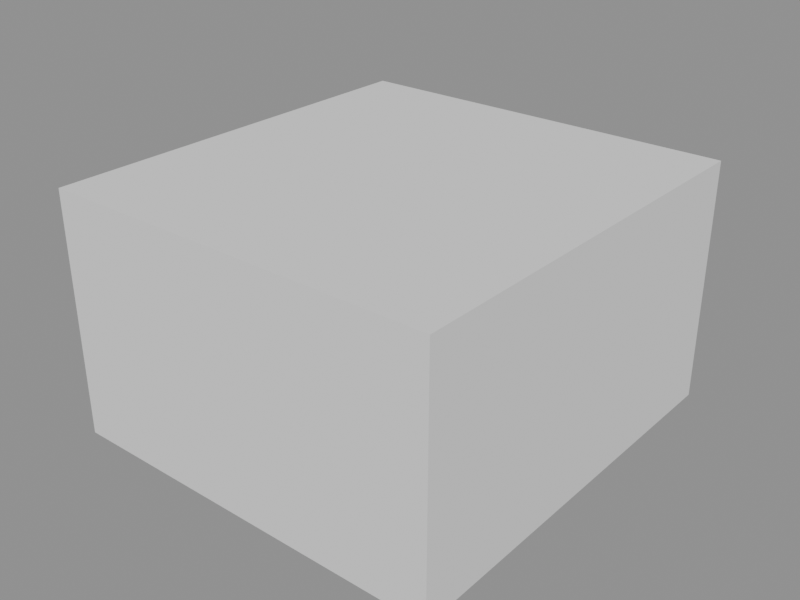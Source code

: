 # Source: CTCC_ENV_TropicalShrub.blend  (saved by Blender 4.5.91; exported with 4.5.12 LTS)
import bpy
from mathutils import Matrix  # noqa: F401  (used for matrix-valued properties, if any)

bpy.ops.wm.read_factory_settings(use_empty=True)
scene = bpy.context.scene
scene.name = 'Scene'

# ---- collections
col_collision = bpy.data.collections.new('Collision'); scene.collection.children.link(col_collision)

# ---- images (referenced by path relative to the original .blend; pixels are not part of the script)
import os
ASSET_DIR = os.environ.get("B2B_ASSET_DIR", "")  # directory of the original .blend (textures are referenced by path, not embedded)
HERE = os.path.dirname(os.path.abspath(__file__))  # packed textures are extracted next to this script under _unpacked/

def load_image(name, relpath, width, height, colorspace="sRGB"):
    """Load a texture the original file referenced (path relative to the .blend, or extracted next to this script)."""
    p = next((c for c in (os.path.join(HERE, relpath), os.path.join(ASSET_DIR, relpath)) if relpath and os.path.exists(c)), "")
    if p:
        img = bpy.data.images.load(p, check_existing=True)
        img.name = name
    else:  # same state as the original file: an image datablock whose file is absent (Cycles renders it pink)
        img = bpy.data.images.new(name, width, height)
        img.source = "FILE"
        img.filepath = "//" + (relpath or name)
    img.colorspace_settings.name = colorspace
    return img
img_tropicalshrub_color_png = load_image('TropicalShrub_Color.png', 'TropicalShrub_Color.png', 1024, 1024, 'sRGB')
img_tropicalshrub_normal_png = load_image('TropicalShrub_Normal.png', 'TropicalShrub_Normal.png', 1024, 1024, 'Non-Color')

# ---- materials (node trees are filled in below, after node groups)
mat_tropicalshrub = bpy.data.materials.new('TropicalShrub')

# ---- material node trees
mat_tropicalshrub.use_nodes = True; mat_tropicalshrub.node_tree.nodes.clear()
_N = mat_tropicalshrub.node_tree.nodes; _L = mat_tropicalshrub.node_tree.links
n0 = _N.new('ShaderNodeBsdfPrincipled'); n0.name = 'Principled BSDF'; n0.location = (-200, 100)
n0.inputs[2].default_value = 0.42
n1 = _N.new('ShaderNodeOutputMaterial'); n1.name = 'Material Output'; n1.location = (200, 100)
n2 = _N.new('ShaderNodeTexImage'); n2.name = 'Image Texture'; n2.location = (0, 0)
n2.image = img_tropicalshrub_color_png
n3 = _N.new('ShaderNodeMix'); n3.name = 'Mix'; n3.location = (0, 0)
n3.data_type = 'RGBA'
n3.blend_type = 'MULTIPLY'
n3.inputs[0].default_value = 0.0
n3.inputs[7].default_value = (0.18, 0.35, 0.17, 1.0)
n4 = _N.new('ShaderNodeTexImage'); n4.name = 'Image Texture.001'; n4.location = (0, 0)
n4.image = img_tropicalshrub_normal_png
n5 = _N.new('ShaderNodeNormalMap'); n5.name = 'Normal Map'; n5.location = (0, 0)
n5.inputs[0].default_value = 0.85
_L.new(n0.outputs[0], n1.inputs[0])
_L.new(n2.outputs[0], n3.inputs[6])
_L.new(n3.outputs[2], n0.inputs[0])
_L.new(n2.outputs[1], n0.inputs[4])
_L.new(n4.outputs[0], n5.inputs[1])
_L.new(n5.outputs[0], n0.inputs[5])
n1.is_active_output = True

# ---- meshes
me_shrubcard_0_mesh = bpy.data.meshes.new('ShrubCard_0_mesh')
me_shrubcard_0_mesh.from_pydata([(-0.525, 0.0, 0.0), (-0.2625, 0.0, 0.0), (0.0, 0.0, 0.0), (0.2625, 0.0, 0.0), (0.525, 0.0, 0.0), (-0.525, 0.029, 0.1503), (-0.2625, 0.029, 0.1728), (0.0, 0.029, 0.1953), (0.2625, 0.029, 0.1728), (0.525, 0.029, 0.1503), (-0.525, 0.0836, 0.3415), (-0.2625, 0.0836, 0.364), (0.0, 0.0836, 0.3865), (0.2625, 0.0836, 0.364), (0.525, 0.0836, 0.3415), (-0.525, 0.1638, 0.5243), (-0.2625, 0.1638, 0.5468), (0.0, 0.1638, 0.5693), (0.2625, 0.1638, 0.5468), (0.525, 0.1638, 0.5243), (-0.525, 0.2696, 0.6948), (-0.2625, 0.2696, 0.7173), (0.0, 0.2696, 0.7398), (0.2625, 0.2696, 0.7173), (0.525, 0.2696, 0.6948), (-0.525, 0.401, 0.8486), (-0.2625, 0.401, 0.8711), (0.0, 0.401, 0.8936), (0.2625, 0.401, 0.8711), (0.525, 0.401, 0.8486), (-0.08757, -0.2542, 0.0), (0.04621, -0.06709, 0.0), (0.18, 0.12, 0.0), (0.3138, 0.3071, 0.0), (0.4476, 0.4942, 0.0), (-0.117, -0.2331, 0.13), (0.01677, -0.04603, 0.1525), (0.1506, 0.1411, 0.175), (0.2843, 0.3281, 0.1525), (0.4181, 0.5152, 0.13), (-0.1673, -0.1972, 0.299), (-0.0335, -0.01008, 0.3215), (0.1003, 0.177, 0.344), (0.2341, 0.3641, 0.3215), (0.3679, 0.5512, 0.299), (-0.2384, -0.1463, 0.456), (-0.1046, 0.04076, 0.4785), (0.02919, 0.2278, 0.501), (0.163, 0.4149, 0.4785), (0.2968, 0.602, 0.456), (-0.3303, -0.0806, 0.5951), (-0.1965, 0.1065, 0.6176), (-0.06272, 0.2936, 0.6401), (0.07106, 0.4807, 0.6176), (0.2049, 0.6677, 0.5951), (-0.443, 2.438e-05, 0.7102), (-0.3092, 0.1871, 0.7327), (-0.1755, 0.3742, 0.7552), (-0.04168, 0.5613, 0.7327), (0.09211, 0.7484, 0.7102), (0.02131, -0.2859, 0.0), (-0.08934, -0.07297, 0.0), (-0.2, 0.14, 0.0), (-0.3107, 0.353, 0.0), (-0.4213, 0.5659, 0.0), (-0.00921, -0.3018, 0.1381), (-0.1199, -0.08883, 0.1606), (-0.2305, 0.1241, 0.1831), (-0.3412, 0.3371, 0.1606), (-0.4518, 0.5501, 0.1381), (-0.06245, -0.3295, 0.3156), (-0.1731, -0.1165, 0.3381), (-0.2838, 0.09647, 0.3606), (-0.3944, 0.3094, 0.3381), (-0.5051, 0.5224, 0.3156), (-0.1384, -0.3689, 0.4821), (-0.2491, -0.156, 0.5046), (-0.3597, 0.05701, 0.5271), (-0.4704, 0.27, 0.5046), (-0.581, 0.4829, 0.4821), (-0.2371, -0.4202, 0.632), (-0.3477, -0.2072, 0.6545), (-0.4584, 0.005736, 0.677), (-0.5691, 0.2187, 0.6545), (-0.6797, 0.4317, 0.632), (-0.3585, -0.4833, 0.7598), (-0.4691, -0.2703, 0.7823), (-0.5798, -0.05734, 0.8048), (-0.6904, 0.1556, 0.7823), (-0.8011, 0.3686, 0.7598), (0.59, -0.1764, 0.0), (0.375, -0.1782, 0.0), (0.16, -0.18, 0.0), (-0.05499, -0.1818, 0.0), (-0.27, -0.1836, 0.0), (0.5903, -0.2144, 0.1179), (0.3753, -0.2162, 0.1404), (0.1603, -0.218, 0.1629), (-0.05467, -0.2198, 0.1404), (-0.2697, -0.2216, 0.1179), (0.5908, -0.278, 0.2744), (0.3758, -0.2798, 0.2969), (0.1609, -0.2816, 0.3194), (-0.05414, -0.2834, 0.2969), (-0.2691, -0.2852, 0.2744), (0.5916, -0.3672, 0.418), (0.3766, -0.369, 0.4405), (0.1616, -0.3708, 0.463), (-0.05339, -0.3726, 0.4405), (-0.2684, -0.3744, 0.418), (0.5926, -0.482, 0.5422), (0.3776, -0.4838, 0.5647), (0.1626, -0.4856, 0.5872), (-0.05242, -0.4874, 0.5647), (-0.2674, -0.4892, 0.5422), (0.5937, -0.6224, 0.6406), (0.3787, -0.6242, 0.6631), (0.1637, -0.626, 0.6856), (-0.05124, -0.6278, 0.6631), (-0.2662, -0.6296, 0.6406), (0.0003596, 0.2623, 0.0), (-0.08982, 0.05614, 0.0), (-0.18, -0.15, 0.0), (-0.2702, -0.3561, 0.0), (-0.3604, -0.5623, 0.0), (0.03023, 0.2492, 0.1262), (-0.05995, 0.04307, 0.1487), (-0.1501, -0.1631, 0.1712), (-0.2403, -0.3692, 0.1487), (-0.3305, -0.5753, 0.1262), (0.08355, 0.2259, 0.2922), (-0.006632, 0.01974, 0.3147), (-0.09681, -0.1864, 0.3372), (-0.187, -0.3925, 0.3147), (-0.2772, -0.5987, 0.2922), (0.1603, 0.1923, 0.4482), (0.07014, -0.01384, 0.4707), (-0.02004, -0.22, 0.4932), (-0.1102, -0.4261, 0.4707), (-0.2004, -0.6323, 0.4482), (0.2606, 0.1484, 0.5889), (0.1704, -0.05769, 0.6114), (0.08019, -0.2638, 0.6339), (-0.009989, -0.47, 0.6114), (-0.1002, -0.6761, 0.5889), (0.3842, 0.09434, 0.7094), (0.2941, -0.1118, 0.7319), (0.2039, -0.3179, 0.7544), (0.1137, -0.5241, 0.7319), (0.02351, -0.7302, 0.7094), (-0.1497, 0.555, 0.0), (-0.04986, 0.3875, 0.0), (0.05, 0.22, 0.0), (0.1499, 0.05251, 0.0), (0.2497, -0.115, 0.0), (-0.114, 0.5763, 0.1018), (-0.01412, 0.4088, 0.1243), (0.08573, 0.2413, 0.1468), (0.1856, 0.07381, 0.1243), (0.2854, -0.09368, 0.1018), (-0.05626, 0.6107, 0.2412), (0.0436, 0.4432, 0.2637), (0.1435, 0.2757, 0.2862), (0.2433, 0.1082, 0.2637), (0.3432, -0.05927, 0.2412), (0.02345, 0.6582, 0.3658), (0.1233, 0.4907, 0.3883), (0.2232, 0.3232, 0.4108), (0.323, 0.1557, 0.3883), (0.4229, -0.01175, 0.3658), (0.1251, 0.7189, 0.4684), (0.225, 0.5514, 0.4909), (0.3249, 0.3839, 0.5134), (0.4247, 0.2164, 0.4909), (0.5246, 0.04888, 0.4684), (0.2488, 0.7926, 0.5414), (0.3487, 0.6251, 0.5639), (0.4485, 0.4576, 0.5864), (0.5484, 0.2901, 0.5639), (0.6483, 0.1226, 0.5414), (-0.1069, -0.599, 0.0), (-0.09344, -0.4095, 0.0), (-0.08, -0.22, 0.0), (-0.06656, -0.03048, 0.0), (-0.05312, 0.159, 0.0), (-0.1466, -0.5962, 0.09785), (-0.1331, -0.4067, 0.1203), (-0.1197, -0.2172, 0.1428), (-0.1063, -0.02766, 0.1203), (-0.09282, 0.1619, 0.09785), (-0.2118, -0.5916, 0.2338), (-0.1984, -0.4021, 0.2563), (-0.1849, -0.2126, 0.2788), (-0.1715, -0.02303, 0.2563), (-0.1581, 0.1665, 0.2338), (-0.3026, -0.5852, 0.3559), (-0.2891, -0.3956, 0.3784), (-0.2757, -0.2061, 0.4009), (-0.2623, -0.0166, 0.3784), (-0.2488, 0.1729, 0.3559), (-0.4189, -0.5769, 0.4573), (-0.4055, -0.3874, 0.4798), (-0.392, -0.1979, 0.5023), (-0.3786, -0.008349, 0.4798), (-0.3651, 0.1812, 0.4573), (-0.5607, -0.5669, 0.531), (-0.5473, -0.3773, 0.5535), (-0.5339, -0.1878, 0.576), (-0.5204, 0.001709, 0.5535), (-0.507, 0.1912, 0.531)], [], [(0, 1, 6, 5), (1, 2, 7, 6), (2, 3, 8, 7), (3, 4, 9, 8), (5, 6, 11, 10), (6, 7, 12, 11), (7, 8, 13, 12), (8, 9, 14, 13), (10, 11, 16, 15), (11, 12, 17, 16), (12, 13, 18, 17), (13, 14, 19, 18), (15, 16, 21, 20), (16, 17, 22, 21), (17, 18, 23, 22), (18, 19, 24, 23), (20, 21, 26, 25), (21, 22, 27, 26), (22, 23, 28, 27), (23, 24, 29, 28), (30, 31, 36, 35), (31, 32, 37, 36), (32, 33, 38, 37), (33, 34, 39, 38), (35, 36, 41, 40), (36, 37, 42, 41), (37, 38, 43, 42), (38, 39, 44, 43), (40, 41, 46, 45), (41, 42, 47, 46), (42, 43, 48, 47), (43, 44, 49, 48), (45, 46, 51, 50), (46, 47, 52, 51), (47, 48, 53, 52), (48, 49, 54, 53), (50, 51, 56, 55), (51, 52, 57, 56), (52, 53, 58, 57), (53, 54, 59, 58), (60, 61, 66, 65), (61, 62, 67, 66), (62, 63, 68, 67), (63, 64, 69, 68), (65, 66, 71, 70), (66, 67, 72, 71), (67, 68, 73, 72), (68, 69, 74, 73), (70, 71, 76, 75), (71, 72, 77, 76), (72, 73, 78, 77), (73, 74, 79, 78), (75, 76, 81, 80), (76, 77, 82, 81), (77, 78, 83, 82), (78, 79, 84, 83), (80, 81, 86, 85), (81, 82, 87, 86), (82, 83, 88, 87), (83, 84, 89, 88), (90, 91, 96, 95), (91, 92, 97, 96), (92, 93, 98, 97), (93, 94, 99, 98), (95, 96, 101, 100), (96, 97, 102, 101), (97, 98, 103, 102), (98, 99, 104, 103), (100, 101, 106, 105), (101, 102, 107, 106), (102, 103, 108, 107), (103, 104, 109, 108), (105, 106, 111, 110), (106, 107, 112, 111), (107, 108, 113, 112), (108, 109, 114, 113), (110, 111, 116, 115), (111, 112, 117, 116), (112, 113, 118, 117), (113, 114, 119, 118), (120, 121, 126, 125), (121, 122, 127, 126), (122, 123, 128, 127), (123, 124, 129, 128), (125, 126, 131, 130), (126, 127, 132, 131), (127, 128, 133, 132), (128, 129, 134, 133), (130, 131, 136, 135), (131, 132, 137, 136), (132, 133, 138, 137), (133, 134, 139, 138), (135, 136, 141, 140), (136, 137, 142, 141), (137, 138, 143, 142), (138, 139, 144, 143), (140, 141, 146, 145), (141, 142, 147, 146), (142, 143, 148, 147), (143, 144, 149, 148), (150, 151, 156, 155), (151, 152, 157, 156), (152, 153, 158, 157), (153, 154, 159, 158), (155, 156, 161, 160), (156, 157, 162, 161), (157, 158, 163, 162), (158, 159, 164, 163), (160, 161, 166, 165), (161, 162, 167, 166), (162, 163, 168, 167), (163, 164, 169, 168), (165, 166, 171, 170), (166, 167, 172, 171), (167, 168, 173, 172), (168, 169, 174, 173), (170, 171, 176, 175), (171, 172, 177, 176), (172, 173, 178, 177), (173, 174, 179, 178), (180, 181, 186, 185), (181, 182, 187, 186), (182, 183, 188, 187), (183, 184, 189, 188), (185, 186, 191, 190), (186, 187, 192, 191), (187, 188, 193, 192), (188, 189, 194, 193), (190, 191, 196, 195), (191, 192, 197, 196), (192, 193, 198, 197), (193, 194, 199, 198), (195, 196, 201, 200), (196, 197, 202, 201), (197, 198, 203, 202), (198, 199, 204, 203), (200, 201, 206, 205), (201, 202, 207, 206), (202, 203, 208, 207), (203, 204, 209, 208)])
me_shrubcard_0_mesh.polygons.foreach_set('use_smooth', [True] * 140)
_uv = me_shrubcard_0_mesh.uv_layers.new(name='UVMap')
_uv.uv.foreach_set('vector', [0.0, 0.0, 0.25, 0.0, 0.25, 0.2, 0.0, 0.2, 0.25, 0.0, 0.5, 0.0, 0.5, 0.2, 0.25, 0.2, 0.5, 0.0, 0.75, 0.0, 0.75, 0.2, 0.5, 0.2, 0.75, 0.0, 1.0, 0.0, 1.0, 0.2, 0.75, 0.2, 0.0, 0.2, 0.25, 0.2, 0.25, 0.4, 0.0, 0.4, 0.25, 0.2, 0.5, 0.2, 0.5, 0.4, 0.25, 0.4, 0.5, 0.2, 0.75, 0.2, 0.75, 0.4, 0.5, 0.4, 0.75, 0.2, 1.0, 0.2, 1.0, 0.4, 0.75, 0.4, 0.0, 0.4, 0.25, 0.4, 0.25, 0.6, 0.0, 0.6, 0.25, 0.4, 0.5, 0.4, 0.5, 0.6, 0.25, 0.6, 0.5, 0.4, 0.75, 0.4, 0.75, 0.6, 0.5, 0.6, 0.75, 0.4, 1.0, 0.4, 1.0, 0.6, 0.75, 0.6, 0.0, 0.6, 0.25, 0.6, 0.25, 0.8, 0.0, 0.8, 0.25, 0.6, 0.5, 0.6, 0.5, 0.8, 0.25, 0.8, 0.5, 0.6, 0.75, 0.6, 0.75, 0.8, 0.5, 0.8, 0.75, 0.6, 1.0, 0.6, 1.0, 0.8, 0.75, 0.8, 0.0, 0.8, 0.25, 0.8, 0.25, 1.0, 0.0, 1.0, 0.25, 0.8, 0.5, 0.8, 0.5, 1.0, 0.25, 1.0, 0.5, 0.8, 0.75, 0.8, 0.75, 1.0, 0.5, 1.0, 0.75, 0.8, 1.0, 0.8, 1.0, 1.0, 0.75, 1.0, 0.0, 0.0, 0.25, 0.0, 0.25, 0.2, 0.0, 0.2, 0.25, 0.0, 0.5, 0.0, 0.5, 0.2, 0.25, 0.2, 0.5, 0.0, 0.75, 0.0, 0.75, 0.2, 0.5, 0.2, 0.75, 0.0, 1.0, 0.0, 1.0, 0.2, 0.75, 0.2, 0.0, 0.2, 0.25, 0.2, 0.25, 0.4, 0.0, 0.4, 0.25, 0.2, 0.5, 0.2, 0.5, 0.4, 0.25, 0.4, 0.5, 0.2, 0.75, 0.2, 0.75, 0.4, 0.5, 0.4, 0.75, 0.2, 1.0, 0.2, 1.0, 0.4, 0.75, 0.4, 0.0, 0.4, 0.25, 0.4, 0.25, 0.6, 0.0, 0.6, 0.25, 0.4, 0.5, 0.4, 0.5, 0.6, 0.25, 0.6, 0.5, 0.4, 0.75, 0.4, 0.75, 0.6, 0.5, 0.6, 0.75, 0.4, 1.0, 0.4, 1.0, 0.6, 0.75, 0.6, 0.0, 0.6, 0.25, 0.6, 0.25, 0.8, 0.0, 0.8, 0.25, 0.6, 0.5, 0.6, 0.5, 0.8, 0.25, 0.8, 0.5, 0.6, 0.75, 0.6, 0.75, 0.8, 0.5, 0.8, 0.75, 0.6, 1.0, 0.6, 1.0, 0.8, 0.75, 0.8, 0.0, 0.8, 0.25, 0.8, 0.25, 1.0, 0.0, 1.0, 0.25, 0.8, 0.5, 0.8, 0.5, 1.0, 0.25, 1.0, 0.5, 0.8, 0.75, 0.8, 0.75, 1.0, 0.5, 1.0, 0.75, 0.8, 1.0, 0.8, 1.0, 1.0, 0.75, 1.0, 0.0, 0.0, 0.25, 0.0, 0.25, 0.2, 0.0, 0.2, 0.25, 0.0, 0.5, 0.0, 0.5, 0.2, 0.25, 0.2, 0.5, 0.0, 0.75, 0.0, 0.75, 0.2, 0.5, 0.2, 0.75, 0.0, 1.0, 0.0, 1.0, 0.2, 0.75, 0.2, 0.0, 0.2, 0.25, 0.2, 0.25, 0.4, 0.0, 0.4, 0.25, 0.2, 0.5, 0.2, 0.5, 0.4, 0.25, 0.4, 0.5, 0.2, 0.75, 0.2, 0.75, 0.4, 0.5, 0.4, 0.75, 0.2, 1.0, 0.2, 1.0, 0.4, 0.75, 0.4, 0.0, 0.4, 0.25, 0.4, 0.25, 0.6, 0.0, 0.6, 0.25, 0.4, 0.5, 0.4, 0.5, 0.6, 0.25, 0.6, 0.5, 0.4, 0.75, 0.4, 0.75, 0.6, 0.5, 0.6, 0.75, 0.4, 1.0, 0.4, 1.0, 0.6, 0.75, 0.6, 0.0, 0.6, 0.25, 0.6, 0.25, 0.8, 0.0, 0.8, 0.25, 0.6, 0.5, 0.6, 0.5, 0.8, 0.25, 0.8, 0.5, 0.6, 0.75, 0.6, 0.75, 0.8, 0.5, 0.8, 0.75, 0.6, 1.0, 0.6, 1.0, 0.8, 0.75, 0.8, 0.0, 0.8, 0.25, 0.8, 0.25, 1.0, 0.0, 1.0, 0.25, 0.8, 0.5, 0.8, 0.5, 1.0, 0.25, 1.0, 0.5, 0.8, 0.75, 0.8, 0.75, 1.0, 0.5, 1.0, 0.75, 0.8, 1.0, 0.8, 1.0, 1.0, 0.75, 1.0, 0.0, 0.0, 0.25, 0.0, 0.25, 0.2, 0.0, 0.2, 0.25, 0.0, 0.5, 0.0, 0.5, 0.2, 0.25, 0.2, 0.5, 0.0, 0.75, 0.0, 0.75, 0.2, 0.5, 0.2, 0.75, 0.0, 1.0, 0.0, 1.0, 0.2, 0.75, 0.2, 0.0, 0.2, 0.25, 0.2, 0.25, 0.4, 0.0, 0.4, 0.25, 0.2, 0.5, 0.2, 0.5, 0.4, 0.25, 0.4, 0.5, 0.2, 0.75, 0.2, 0.75, 0.4, 0.5, 0.4, 0.75, 0.2, 1.0, 0.2, 1.0, 0.4, 0.75, 0.4, 0.0, 0.4, 0.25, 0.4, 0.25, 0.6, 0.0, 0.6, 0.25, 0.4, 0.5, 0.4, 0.5, 0.6, 0.25, 0.6, 0.5, 0.4, 0.75, 0.4, 0.75, 0.6, 0.5, 0.6, 0.75, 0.4, 1.0, 0.4, 1.0, 0.6, 0.75, 0.6, 0.0, 0.6, 0.25, 0.6, 0.25, 0.8, 0.0, 0.8, 0.25, 0.6, 0.5, 0.6, 0.5, 0.8, 0.25, 0.8, 0.5, 0.6, 0.75, 0.6, 0.75, 0.8, 0.5, 0.8, 0.75, 0.6, 1.0, 0.6, 1.0, 0.8, 0.75, 0.8, 0.0, 0.8, 0.25, 0.8, 0.25, 1.0, 0.0, 1.0, 0.25, 0.8, 0.5, 0.8, 0.5, 1.0, 0.25, 1.0, 0.5, 0.8, 0.75, 0.8, 0.75, 1.0, 0.5, 1.0, 0.75, 0.8, 1.0, 0.8, 1.0, 1.0, 0.75, 1.0, 0.0, 0.0, 0.25, 0.0, 0.25, 0.2, 0.0, 0.2, 0.25, 0.0, 0.5, 0.0, 0.5, 0.2, 0.25, 0.2, 0.5, 0.0, 0.75, 0.0, 0.75, 0.2, 0.5, 0.2, 0.75, 0.0, 1.0, 0.0, 1.0, 0.2, 0.75, 0.2, 0.0, 0.2, 0.25, 0.2, 0.25, 0.4, 0.0, 0.4, 0.25, 0.2, 0.5, 0.2, 0.5, 0.4, 0.25, 0.4, 0.5, 0.2, 0.75, 0.2, 0.75, 0.4, 0.5, 0.4, 0.75, 0.2, 1.0, 0.2, 1.0, 0.4, 0.75, 0.4, 0.0, 0.4, 0.25, 0.4, 0.25, 0.6, 0.0, 0.6, 0.25, 0.4, 0.5, 0.4, 0.5, 0.6, 0.25, 0.6, 0.5, 0.4, 0.75, 0.4, 0.75, 0.6, 0.5, 0.6, 0.75, 0.4, 1.0, 0.4, 1.0, 0.6, 0.75, 0.6, 0.0, 0.6, 0.25, 0.6, 0.25, 0.8, 0.0, 0.8, 0.25, 0.6, 0.5, 0.6, 0.5, 0.8, 0.25, 0.8, 0.5, 0.6, 0.75, 0.6, 0.75, 0.8, 0.5, 0.8, 0.75, 0.6, 1.0, 0.6, 1.0, 0.8, 0.75, 0.8, 0.0, 0.8, 0.25, 0.8, 0.25, 1.0, 0.0, 1.0, 0.25, 0.8, 0.5, 0.8, 0.5, 1.0, 0.25, 1.0, 0.5, 0.8, 0.75, 0.8, 0.75, 1.0, 0.5, 1.0, 0.75, 0.8, 1.0, 0.8, 1.0, 1.0, 0.75, 1.0, 0.0, 0.0, 0.25, 0.0, 0.25, 0.2, 0.0, 0.2, 0.25, 0.0, 0.5, 0.0, 0.5, 0.2, 0.25, 0.2, 0.5, 0.0, 0.75, 0.0, 0.75, 0.2, 0.5, 0.2, 0.75, 0.0, 1.0, 0.0, 1.0, 0.2, 0.75, 0.2, 0.0, 0.2, 0.25, 0.2, 0.25, 0.4, 0.0, 0.4, 0.25, 0.2, 0.5, 0.2, 0.5, 0.4, 0.25, 0.4, 0.5, 0.2, 0.75, 0.2, 0.75, 0.4, 0.5, 0.4, 0.75, 0.2, 1.0, 0.2, 1.0, 0.4, 0.75, 0.4, 0.0, 0.4, 0.25, 0.4, 0.25, 0.6, 0.0, 0.6, 0.25, 0.4, 0.5, 0.4, 0.5, 0.6, 0.25, 0.6, 0.5, 0.4, 0.75, 0.4, 0.75, 0.6, 0.5, 0.6, 0.75, 0.4, 1.0, 0.4, 1.0, 0.6, 0.75, 0.6, 0.0, 0.6, 0.25, 0.6, 0.25, 0.8, 0.0, 0.8, 0.25, 0.6, 0.5, 0.6, 0.5, 0.8, 0.25, 0.8, 0.5, 0.6, 0.75, 0.6, 0.75, 0.8, 0.5, 0.8, 0.75, 0.6, 1.0, 0.6, 1.0, 0.8, 0.75, 0.8, 0.0, 0.8, 0.25, 0.8, 0.25, 1.0, 0.0, 1.0, 0.25, 0.8, 0.5, 0.8, 0.5, 1.0, 0.25, 1.0, 0.5, 0.8, 0.75, 0.8, 0.75, 1.0, 0.5, 1.0, 0.75, 0.8, 1.0, 0.8, 1.0, 1.0, 0.75, 1.0, 0.0, 0.0, 0.25, 0.0, 0.25, 0.2, 0.0, 0.2, 0.25, 0.0, 0.5, 0.0, 0.5, 0.2, 0.25, 0.2, 0.5, 0.0, 0.75, 0.0, 0.75, 0.2, 0.5, 0.2, 0.75, 0.0, 1.0, 0.0, 1.0, 0.2, 0.75, 0.2, 0.0, 0.2, 0.25, 0.2, 0.25, 0.4, 0.0, 0.4, 0.25, 0.2, 0.5, 0.2, 0.5, 0.4, 0.25, 0.4, 0.5, 0.2, 0.75, 0.2, 0.75, 0.4, 0.5, 0.4, 0.75, 0.2, 1.0, 0.2, 1.0, 0.4, 0.75, 0.4, 0.0, 0.4, 0.25, 0.4, 0.25, 0.6, 0.0, 0.6, 0.25, 0.4, 0.5, 0.4, 0.5, 0.6, 0.25, 0.6, 0.5, 0.4, 0.75, 0.4, 0.75, 0.6, 0.5, 0.6, 0.75, 0.4, 1.0, 0.4, 1.0, 0.6, 0.75, 0.6, 0.0, 0.6, 0.25, 0.6, 0.25, 0.8, 0.0, 0.8, 0.25, 0.6, 0.5, 0.6, 0.5, 0.8, 0.25, 0.8, 0.5, 0.6, 0.75, 0.6, 0.75, 0.8, 0.5, 0.8, 0.75, 0.6, 1.0, 0.6, 1.0, 0.8, 0.75, 0.8, 0.0, 0.8, 0.25, 0.8, 0.25, 1.0, 0.0, 1.0, 0.25, 0.8, 0.5, 0.8, 0.5, 1.0, 0.25, 1.0, 0.5, 0.8, 0.75, 0.8, 0.75, 1.0, 0.5, 1.0, 0.75, 0.8, 1.0, 0.8, 1.0, 1.0, 0.75, 1.0])
me_shrubcard_0_mesh.materials.append(mat_tropicalshrub)
me_shrubcard_0_mesh.update()
me_cube = bpy.data.meshes.new('Cube')
me_cube.from_pydata([(-0.7247, -0.7614, -0.4468), (-0.7247, -0.7614, 0.4468), (-0.7247, 0.7614, -0.4468), (-0.7247, 0.7614, 0.4468), (0.7247, -0.7614, -0.4468), (0.7247, -0.7614, 0.4468), (0.7247, 0.7614, -0.4468), (0.7247, 0.7614, 0.4468)], [], [(0, 1, 3, 2), (2, 3, 7, 6), (6, 7, 5, 4), (4, 5, 1, 0), (2, 6, 4, 0), (7, 3, 1, 5)])
_uv = me_cube.uv_layers.new(name='UVMap')
_uv.uv.foreach_set('vector', [0.375, 0.0, 0.625, 0.0, 0.625, 0.25, 0.375, 0.25, 0.375, 0.25, 0.625, 0.25, 0.625, 0.5, 0.375, 0.5, 0.375, 0.5, 0.625, 0.5, 0.625, 0.75, 0.375, 0.75, 0.375, 0.75, 0.625, 0.75, 0.625, 1.0, 0.375, 1.0, 0.125, 0.5, 0.375, 0.5, 0.375, 0.75, 0.125, 0.75, 0.625, 0.5, 0.875, 0.5, 0.875, 0.75, 0.625, 0.75])
me_cube.update()

# ---- objects
ob_ctcc_env_tropicalshrub = bpy.data.objects.new('CTCC_ENV_TropicalShrub', me_shrubcard_0_mesh)
ob_col_ctcc_env_tropicalshrub = bpy.data.objects.new('COL_CTCC_ENV_TropicalShrub', me_cube)

# ---- transforms, parenting, visibility, modifiers, constraints
ob_ctcc_env_tropicalshrub.location = (0.0, 0.0, 0.0)
ob_col_ctcc_env_tropicalshrub.location = (-0.07642, 0.03119, 0.4468)

# ---- collection membership
scene.collection.objects.link(ob_ctcc_env_tropicalshrub)
col_collision.objects.link(ob_col_ctcc_env_tropicalshrub)

# ---- scene / render settings (as saved in the file)
scene.frame_start = 1; scene.frame_end = 250; scene.frame_set(1)
scene.render.engine = 'CYCLES'
scene.render.resolution_x = 640
scene.render.resolution_y = 480
scene.cycles.use_denoising = False
scene.cycles.samples = 24
bpy.context.view_layer.update()

# ---- added for rendering (the .blend has no active camera and no usable light): camera, sun + grey world if the file has none
cam_auto = bpy.data.cameras.new('AutoCamera')
cam_auto.lens = 50.0
cam_auto.sensor_width = 36.0
cam_auto.clip_end = 1000.0
ob_auto_camera = bpy.data.objects.new('AutoCamera', cam_auto)
scene.collection.objects.link(ob_auto_camera)
ob_auto_camera.location = (2.03708, -2.50502, 2.13761)
ob_auto_camera.rotation_euler = (1.09748, -7.21219e-08, 0.694738)
scene.camera = ob_auto_camera
light_auto_sun = bpy.data.lights.new('AutoSun', 'SUN')
light_auto_sun.energy = 3.0
light_auto_sun.angle = 0.0523599
ob_auto_sun = bpy.data.objects.new('AutoSun', light_auto_sun)
scene.collection.objects.link(ob_auto_sun)
ob_auto_sun.rotation_euler = (0.872665, 0.174533, 0.523599)
if scene.world is None:
    world_auto = bpy.data.worlds.new('AutoWorld')
    world_auto.color = (0.3, 0.3, 0.3)
    scene.world = world_auto
bpy.context.view_layer.update()
